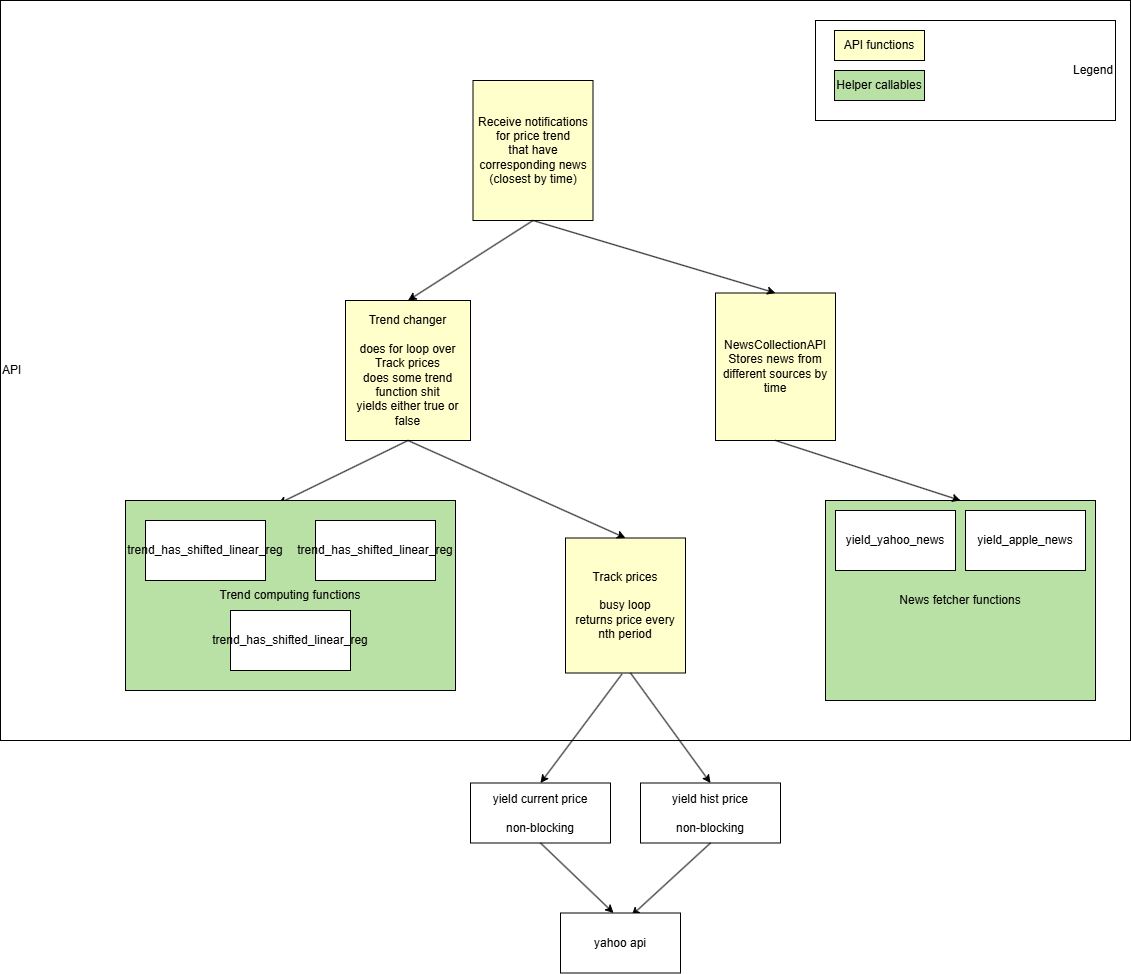

The diagram above was exported from draw.io. Its source (the exported page's mxGraphModel, read from the mxfile embedded in the PNG):
<mxGraphModel dx="1496" dy="1916" grid="1" gridSize="10" guides="1" tooltips="1" connect="1" arrows="1" fold="1" page="1" pageScale="1" pageWidth="850" pageHeight="1100" math="0" shadow="0">
  <root>
    <mxCell id="0" />
    <mxCell id="1" parent="0" />
    <mxCell id="DZldU0cRuEjiomWTL6G7-3" value="API" style="rounded=0;whiteSpace=wrap;html=1;align=left;" parent="1" vertex="1">
      <mxGeometry x="485" y="-520" width="1130" height="740" as="geometry" />
    </mxCell>
    <mxCell id="DZldU0cRuEjiomWTL6G7-4" value="Track prices&lt;div&gt;&lt;br&gt;&lt;/div&gt;&lt;div&gt;busy loop&lt;/div&gt;&lt;div&gt;returns price every nth period&lt;/div&gt;" style="rounded=0;whiteSpace=wrap;html=1;fillColor=light-dark(#FFFFCC,var(--ge-dark-color, #121212));" parent="1" vertex="1">
      <mxGeometry x="1050" y="17.5" width="120" height="135" as="geometry" />
    </mxCell>
    <mxCell id="DZldU0cRuEjiomWTL6G7-5" value="Receive notifications&lt;div&gt;for price trend&lt;/div&gt;&lt;div&gt;that have corresponding news (closest by time)&lt;/div&gt;" style="rounded=0;whiteSpace=wrap;html=1;fillColor=light-dark(#FFFFCC,var(--ge-dark-color, #121212));" parent="1" vertex="1">
      <mxGeometry x="957.5" y="-440" width="120" height="140" as="geometry" />
    </mxCell>
    <mxCell id="DZldU0cRuEjiomWTL6G7-22" value="Trend changer&lt;div&gt;&lt;br&gt;&lt;/div&gt;&lt;div&gt;does for loop over Track prices&lt;/div&gt;&lt;div&gt;does some trend function shit&lt;/div&gt;&lt;div&gt;yields either true or false&lt;/div&gt;" style="rounded=0;whiteSpace=wrap;html=1;fillColor=light-dark(#FFFFCC,var(--ge-dark-color, #121212));" parent="1" vertex="1">
      <mxGeometry x="830" y="-220" width="125" height="140" as="geometry" />
    </mxCell>
    <mxCell id="DZldU0cRuEjiomWTL6G7-23" value="" style="endArrow=classic;html=1;rounded=0;exitX=0.5;exitY=1;exitDx=0;exitDy=0;entryX=0.5;entryY=0;entryDx=0;entryDy=0;" parent="1" source="DZldU0cRuEjiomWTL6G7-22" target="DZldU0cRuEjiomWTL6G7-4" edge="1">
      <mxGeometry width="50" height="50" relative="1" as="geometry">
        <mxPoint x="740" y="50" as="sourcePoint" />
        <mxPoint x="790" as="targetPoint" />
      </mxGeometry>
    </mxCell>
    <mxCell id="4yxfhs1_A4sLVtWoqNBd-7" value="" style="endArrow=classic;html=1;rounded=0;exitX=0.5;exitY=1;exitDx=0;exitDy=0;entryX=0.462;entryY=0.018;entryDx=0;entryDy=0;entryPerimeter=0;" parent="1" source="DZldU0cRuEjiomWTL6G7-22" target="4yxfhs1_A4sLVtWoqNBd-6" edge="1">
      <mxGeometry width="50" height="50" relative="1" as="geometry">
        <mxPoint x="680" y="260" as="sourcePoint" />
        <mxPoint x="730" y="210" as="targetPoint" />
      </mxGeometry>
    </mxCell>
    <mxCell id="4yxfhs1_A4sLVtWoqNBd-9" value="NewsCollectionAPI&lt;div&gt;Stores news from different sources by time&lt;/div&gt;" style="rounded=0;whiteSpace=wrap;html=1;fillColor=light-dark(#FFFFCC,var(--ge-dark-color, #121212));" parent="1" vertex="1">
      <mxGeometry x="1200" y="-227.5" width="120" height="147.5" as="geometry" />
    </mxCell>
    <mxCell id="4yxfhs1_A4sLVtWoqNBd-10" value="" style="group" parent="1" connectable="0" vertex="1">
      <mxGeometry x="955" y="152.5" width="310" height="300" as="geometry" />
    </mxCell>
    <mxCell id="DZldU0cRuEjiomWTL6G7-7" value="yield current price&lt;div&gt;&lt;br&gt;&lt;/div&gt;&lt;div&gt;non-blocking&lt;/div&gt;" style="rounded=0;whiteSpace=wrap;html=1;" parent="4yxfhs1_A4sLVtWoqNBd-10" vertex="1">
      <mxGeometry y="110" width="140" height="60" as="geometry" />
    </mxCell>
    <mxCell id="DZldU0cRuEjiomWTL6G7-8" value="" style="endArrow=classic;html=1;rounded=0;entryX=0.5;entryY=0;entryDx=0;entryDy=0;exitX=0.429;exitY=1.017;exitDx=0;exitDy=0;exitPerimeter=0;" parent="4yxfhs1_A4sLVtWoqNBd-10" target="DZldU0cRuEjiomWTL6G7-7" edge="1">
      <mxGeometry width="50" height="50" relative="1" as="geometry">
        <mxPoint x="151.48000000000002" y="1.0199999999999818" as="sourcePoint" />
        <mxPoint x="300" y="-120" as="targetPoint" />
      </mxGeometry>
    </mxCell>
    <mxCell id="DZldU0cRuEjiomWTL6G7-9" value="yield hist price&lt;div&gt;&lt;br&gt;&lt;div&gt;non-blocking&lt;/div&gt;&lt;/div&gt;" style="rounded=0;whiteSpace=wrap;html=1;" parent="4yxfhs1_A4sLVtWoqNBd-10" vertex="1">
      <mxGeometry x="170" y="110" width="140" height="60" as="geometry" />
    </mxCell>
    <mxCell id="DZldU0cRuEjiomWTL6G7-10" value="" style="endArrow=classic;html=1;rounded=0;entryX=0.5;entryY=0;entryDx=0;entryDy=0;exitX=0.5;exitY=1;exitDx=0;exitDy=0;" parent="4yxfhs1_A4sLVtWoqNBd-10" target="DZldU0cRuEjiomWTL6G7-9" edge="1">
      <mxGeometry width="50" height="50" relative="1" as="geometry">
        <mxPoint x="160" as="sourcePoint" />
        <mxPoint x="300" y="-100" as="targetPoint" />
      </mxGeometry>
    </mxCell>
    <mxCell id="DZldU0cRuEjiomWTL6G7-11" value="" style="endArrow=classic;html=1;rounded=0;exitX=0.5;exitY=1;exitDx=0;exitDy=0;entryX=0.442;entryY=0;entryDx=0;entryDy=0;entryPerimeter=0;" parent="4yxfhs1_A4sLVtWoqNBd-10" source="DZldU0cRuEjiomWTL6G7-7" target="DZldU0cRuEjiomWTL6G7-13" edge="1">
      <mxGeometry width="50" height="50" relative="1" as="geometry">
        <mxPoint x="240" y="120" as="sourcePoint" />
        <mxPoint x="170" y="260" as="targetPoint" />
      </mxGeometry>
    </mxCell>
    <mxCell id="DZldU0cRuEjiomWTL6G7-12" value="" style="endArrow=classic;html=1;rounded=0;entryX=0.592;entryY=0.042;entryDx=0;entryDy=0;entryPerimeter=0;exitX=0.5;exitY=1;exitDx=0;exitDy=0;" parent="4yxfhs1_A4sLVtWoqNBd-10" source="DZldU0cRuEjiomWTL6G7-9" target="DZldU0cRuEjiomWTL6G7-13" edge="1">
      <mxGeometry width="50" height="50" relative="1" as="geometry">
        <mxPoint x="310" y="170" as="sourcePoint" />
        <mxPoint x="170" y="260" as="targetPoint" />
      </mxGeometry>
    </mxCell>
    <mxCell id="DZldU0cRuEjiomWTL6G7-13" value="yahoo api" style="rounded=0;whiteSpace=wrap;html=1;" parent="4yxfhs1_A4sLVtWoqNBd-10" vertex="1">
      <mxGeometry x="90" y="240" width="120" height="60" as="geometry" />
    </mxCell>
    <mxCell id="4yxfhs1_A4sLVtWoqNBd-11" value="" style="endArrow=classic;html=1;rounded=0;exitX=0.5;exitY=1;exitDx=0;exitDy=0;entryX=0.5;entryY=0;entryDx=0;entryDy=0;" parent="1" source="DZldU0cRuEjiomWTL6G7-5" target="DZldU0cRuEjiomWTL6G7-22" edge="1">
      <mxGeometry width="50" height="50" relative="1" as="geometry">
        <mxPoint x="930" y="-270" as="sourcePoint" />
        <mxPoint x="980" y="-320" as="targetPoint" />
      </mxGeometry>
    </mxCell>
    <mxCell id="4yxfhs1_A4sLVtWoqNBd-8" value="" style="group;fillColor=#FFFFCC;" parent="1" connectable="0" vertex="1">
      <mxGeometry x="610" y="-20" width="330" height="190" as="geometry" />
    </mxCell>
    <mxCell id="4yxfhs1_A4sLVtWoqNBd-6" value="Trend computing functions" style="rounded=0;whiteSpace=wrap;html=1;fillColor=light-dark(#B9E0A5,#000000);" parent="4yxfhs1_A4sLVtWoqNBd-8" vertex="1">
      <mxGeometry width="330" height="190" as="geometry" />
    </mxCell>
    <mxCell id="4yxfhs1_A4sLVtWoqNBd-3" value="trend_has_shifted_linear_reg" style="rounded=0;whiteSpace=wrap;html=1;" parent="4yxfhs1_A4sLVtWoqNBd-8" vertex="1">
      <mxGeometry x="20" y="20" width="120" height="60" as="geometry" />
    </mxCell>
    <mxCell id="4yxfhs1_A4sLVtWoqNBd-4" value="trend_has_shifted_linear_reg" style="rounded=0;whiteSpace=wrap;html=1;" parent="4yxfhs1_A4sLVtWoqNBd-8" vertex="1">
      <mxGeometry x="190" y="20" width="120" height="60" as="geometry" />
    </mxCell>
    <mxCell id="4yxfhs1_A4sLVtWoqNBd-5" value="trend_has_shifted_linear_reg" style="rounded=0;whiteSpace=wrap;html=1;" parent="4yxfhs1_A4sLVtWoqNBd-8" vertex="1">
      <mxGeometry x="105" y="110" width="120" height="60" as="geometry" />
    </mxCell>
    <mxCell id="4yxfhs1_A4sLVtWoqNBd-12" value="News fetcher functions" style="rounded=0;whiteSpace=wrap;html=1;fillColor=light-dark(#B9E0A5,var(--ge-dark-color, #121212));" parent="1" vertex="1">
      <mxGeometry x="1310" y="-20" width="270" height="200" as="geometry" />
    </mxCell>
    <mxCell id="4yxfhs1_A4sLVtWoqNBd-13" value="yield_yahoo_news" style="rounded=0;whiteSpace=wrap;html=1;" parent="1" vertex="1">
      <mxGeometry x="1320" y="-10" width="120" height="60" as="geometry" />
    </mxCell>
    <mxCell id="4yxfhs1_A4sLVtWoqNBd-14" value="yield_apple_news" style="rounded=0;whiteSpace=wrap;html=1;" parent="1" vertex="1">
      <mxGeometry x="1450" y="-10" width="120" height="60" as="geometry" />
    </mxCell>
    <mxCell id="4yxfhs1_A4sLVtWoqNBd-15" value="" style="endArrow=classic;html=1;rounded=0;exitX=0.5;exitY=1;exitDx=0;exitDy=0;entryX=0.5;entryY=0;entryDx=0;entryDy=0;" parent="1" source="4yxfhs1_A4sLVtWoqNBd-9" target="4yxfhs1_A4sLVtWoqNBd-12" edge="1">
      <mxGeometry width="50" height="50" relative="1" as="geometry">
        <mxPoint x="1110" y="20" as="sourcePoint" />
        <mxPoint x="1160" y="-30" as="targetPoint" />
      </mxGeometry>
    </mxCell>
    <mxCell id="UelETNoKM4yCrscQWukM-1" value="" style="endArrow=classic;html=1;rounded=0;exitX=0.5;exitY=1;exitDx=0;exitDy=0;entryX=0.5;entryY=0;entryDx=0;entryDy=0;" edge="1" parent="1" source="DZldU0cRuEjiomWTL6G7-5" target="4yxfhs1_A4sLVtWoqNBd-9">
      <mxGeometry width="50" height="50" relative="1" as="geometry">
        <mxPoint x="1120" y="-10" as="sourcePoint" />
        <mxPoint x="1170" y="-60" as="targetPoint" />
      </mxGeometry>
    </mxCell>
    <mxCell id="UelETNoKM4yCrscQWukM-2" value="Legend" style="rounded=0;whiteSpace=wrap;html=1;align=right;" vertex="1" parent="1">
      <mxGeometry x="1300" y="-500" width="300" height="100" as="geometry" />
    </mxCell>
    <mxCell id="UelETNoKM4yCrscQWukM-3" value="API functions" style="rounded=0;whiteSpace=wrap;html=1;fillColor=light-dark(#FFFFCC,var(--ge-dark-color, #121212));" vertex="1" parent="1">
      <mxGeometry x="1319" y="-490" width="90" height="30" as="geometry" />
    </mxCell>
    <mxCell id="UelETNoKM4yCrscQWukM-4" value="Helper callables" style="rounded=0;whiteSpace=wrap;html=1;fillColor=light-dark(#B9E0A5,#000000);" vertex="1" parent="1">
      <mxGeometry x="1319" y="-450" width="90" height="30" as="geometry" />
    </mxCell>
  </root>
</mxGraphModel>